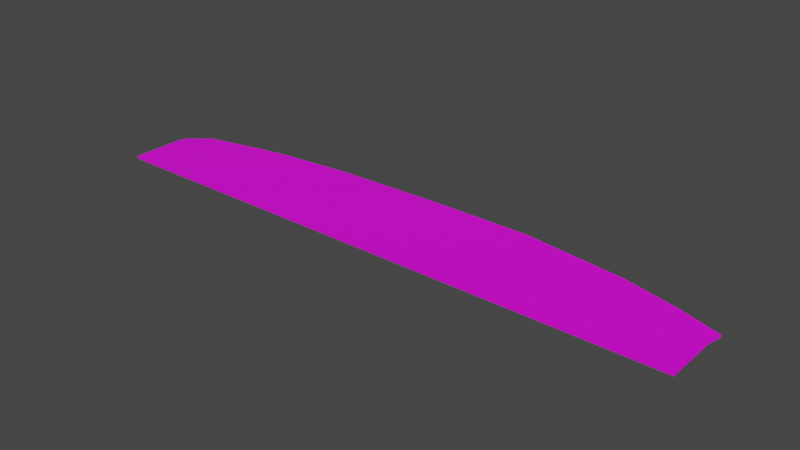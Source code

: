 # Source: terrain_woods_185.blend  (saved by Blender 3.0.42; exported with 4.5.12 LTS)
import bpy
from mathutils import Matrix  # noqa: F401  (used for matrix-valued properties, if any)

bpy.ops.wm.read_factory_settings(use_empty=True)
scene = bpy.context.scene
scene.name = 'Scene'

# ---- collections
col_collection = bpy.data.collections.new('Collection'); scene.collection.children.link(col_collection)

# ---- images (referenced by path relative to the original .blend; pixels are not part of the script)
import os
ASSET_DIR = os.environ.get("B2B_ASSET_DIR", "")  # directory of the original .blend (textures are referenced by path, not embedded)
HERE = os.path.dirname(os.path.abspath(__file__))  # packed textures are extracted next to this script under _unpacked/

def load_image(name, relpath, width, height, colorspace="sRGB"):
    """Load a texture the original file referenced (path relative to the .blend, or extracted next to this script)."""
    p = next((c for c in (os.path.join(HERE, relpath), os.path.join(ASSET_DIR, relpath)) if relpath and os.path.exists(c)), "")
    if p:
        img = bpy.data.images.load(p, check_existing=True)
        img.name = name
    else:  # same state as the original file: an image datablock whose file is absent (Cycles renders it pink)
        img = bpy.data.images.new(name, width, height)
        img.source = "FILE"
        img.filepath = "//" + (relpath or name)
    img.colorspace_settings.name = colorspace
    return img
img_terrain_woods_185_jpg = load_image('terrain_woods_185.jpg', 'terrain_woods_185.jpg', 1024, 1024, 'sRGB')

# ---- materials (node trees are filled in below, after node groups)
mat_none_018 = bpy.data.materials.new('None.018')
mat_none_018.use_transparent_shadow = False

# ---- material node trees
mat_none_018.use_nodes = True; mat_none_018.node_tree.nodes.clear()
_N = mat_none_018.node_tree.nodes; _L = mat_none_018.node_tree.links
n0 = _N.new('ShaderNodeBsdfPrincipled'); n0.name = 'Principled BSDF'; n0.location = (10, 300)
n0.distribution = 'GGX'
n0.subsurface_method = 'RANDOM_WALK_SKIN'
n0.inputs[3].default_value = 1.45
n0.inputs[27].default_value = (0.0, 0.0, 0.0, 1.0)
n0.inputs[28].default_value = 1.0
n1 = _N.new('ShaderNodeOutputMaterial'); n1.name = 'Material Output'; n1.location = (300, 300)
n2 = _N.new('ShaderNodeTexImage'); n2.name = 'Image Texture'; n2.location = (-615, 91)
n2.image = img_terrain_woods_185_jpg
_L.new(n0.outputs[0], n1.inputs[0])
_L.new(n2.outputs[0], n0.inputs[0])
n1.is_active_output = True

# ---- world
world_world = bpy.data.worlds.new('World'); scene.world = world_world
world_world.use_nodes = True; world_world.node_tree.nodes.clear()
_N = world_world.node_tree.nodes; _L = world_world.node_tree.links
n0 = _N.new('ShaderNodeOutputWorld'); n0.name = 'World Output'; n0.location = (300, 300)
n1 = _N.new('ShaderNodeBackground'); n1.name = 'Background'; n1.location = (10, 300)
n1.inputs[0].default_value = (0.05088, 0.05088, 0.05088, 1.0)
_L.new(n1.outputs[0], n0.inputs[0])
n0.is_active_output = True
world_world.color = (0.05088, 0.05088, 0.05088)
world_world.use_sun_shadow = False
world_world.sun_shadow_jitter_overblur = 0.0

# ---- meshes
me_terrain_woods__185_terrain_woods__185_terrain_woods__185_terrai = bpy.data.meshes.new('terrain_Woods_#185_terrain_Woods_#185_terrain_Woods_#185_terrai')
me_terrain_woods__185_terrain_woods__185_terrain_woods__185_terrai.from_pydata([(-4.542, -0.549, 0.01999), (-3.036, -0.8235, 0.01999), (4.496, -0.8234, 0.01996), (4.496, -0.5489, 0.01995), (2.99, -0.8234, 0.01996), (1.483, -0.8235, 0.01997), (-1.529, -0.8235, 0.01998), (-0.02298, -0.8235, 0.01998), (3.616, 0.4837, 0.01991), (3.916, 0.4071, 0.01991), (4.542, 0.1986, 0.01992), (4.496, 7.04e-05, 0.01993), (4.496, -0.2744, 0.01994), (3.066, 0.6206, 0.01991), (1.483, 0.8235, 0.01991), (-0.02312, 0.8235, 0.01992), (-2.917, 0.6455, 0.01994), (-1.702, 0.7712, 0.01993), (-3.489, 0.5272, 0.01994), (-4.169, 0.3759, 0.01995), (-4.488, 0.1326, 0.01996), (-4.542, -3.739e-05, 0.01997), (-4.542, -0.2745, 0.01998), (-3.036, -0.8235, -0.01992), (-4.542, -0.549, -0.01992), (4.496, -0.8234, -0.01995), (4.496, -0.5489, -0.01996), (2.99, -0.8234, -0.01994), (1.483, -0.8235, -0.01994), (-1.529, -0.8235, -0.01992), (3.616, 0.4837, -0.01999), (3.066, 0.6206, -0.02), (3.916, 0.4072, -0.01999), (4.542, 0.1986, -0.01999), (4.496, -0.2744, -0.01997), (4.496, 7.139e-05, -0.01998), (1.483, 0.8235, -0.02), (-0.02311, 0.8235, -0.01999), (-1.702, 0.7712, -0.01998), (-2.917, 0.6455, -0.01997), (-3.489, 0.5272, -0.01996), (-4.169, 0.3759, -0.01995), (-4.488, 0.1326, -0.01995), (-4.542, -3.64e-05, -0.01994), (-4.542, -0.2745, -0.01993), (-4.542, -0.8235, -0.01991), (-4.542, -0.8235, 0.02), (-0.02298, -0.8235, -0.01993)], [], [(30, 32, 33, 35, 34, 26, 25, 27, 28, 47, 29, 23, 45, 24, 44, 43, 42, 41, 40, 39, 38, 37, 36, 31), (31, 13, 8, 30), (3, 2, 25, 26, 34, 35, 33, 10, 11, 12), (30, 8, 9, 32), (32, 9, 10, 33), (36, 14, 13, 31), (37, 15, 14, 36), (38, 17, 15, 37), (40, 18, 16, 39), (41, 19, 18, 40), (0, 22, 21, 43, 44, 24, 45, 46), (43, 21, 20, 42), (42, 20, 19, 41), (4, 5, 7, 6, 1, 46, 45, 23, 29, 47, 28, 27, 25, 2), (39, 16, 17, 38), (17, 16, 18, 19, 20, 21, 22, 0, 46, 1, 6, 7, 5, 4, 2, 3, 12, 11, 10, 9, 8, 13, 14, 15)])
me_terrain_woods__185_terrain_woods__185_terrain_woods__185_terrai.polygons.foreach_set('use_smooth', [True] * 16)
_k = set([(0, 22), (0, 46), (1, 6), (1, 46), (2, 3), (2, 4), (2, 25), (3, 12), (4, 5), (5, 7), (6, 7), (8, 9), (8, 13), (9, 10), (9, 32), (10, 11), (10, 33), (11, 12), (13, 14), (13, 31), (14, 15), (14, 36), (15, 17), (15, 37), (16, 17), (16, 18), (16, 39), (17, 38), (18, 19), (18, 40), (19, 20), (19, 41), (20, 21), (20, 42), (21, 22), (21, 43), (23, 29), (23, 45), (24, 44), (24, 45), (25, 26), (25, 27), (26, 34), (27, 28), (28, 47), (29, 47), (30, 31), (30, 32), (31, 36), (32, 33), (33, 35), (34, 35), (36, 37), (37, 38), (38, 39), (39, 40), (40, 41), (41, 42), (42, 43), (43, 44), (45, 46)])
me_terrain_woods__185_terrain_woods__185_terrain_woods__185_terrai.attributes.new('sharp_edge', 'BOOLEAN', 'EDGE').data.foreach_set('value', [ (min(e.vertices), max(e.vertices)) in _k for e in me_terrain_woods__185_terrain_woods__185_terrain_woods__185_terrai.edges])
_uv = me_terrain_woods__185_terrain_woods__185_terrain_woods__185_terrai.uv_layers.new(name='UVMap')
_uv.uv.foreach_set('vector', [0.0, 0.0, 0.0, 0.1667, 0.0, 0.3333, 0.0, 0.5, 0.0, 0.6667, 0.0, 0.8333, 0.0, 1.0, 0.1667, 1.0, 0.3333, 1.0, 0.5, 1.0, 0.6667, 1.0, 0.8333, 1.0, 1.0, 1.0, 1.0, 0.8333, 1.0, 0.6667, 1.0, 0.5, 1.0, 0.3333, 1.0, 0.1667, 1.0, 0.0, 0.8333, 0.0, 0.6667, 0.0, 0.5, 0.0, 0.3333, 0.0, 0.1667, 0.0, 0.1667, 0.0, 0.1667, 0.0, 0.0, 0.0, 0.0, 0.0, 0.0, 0.8333, 0.0, 1.0, 0.0, 1.0, 0.0, 0.8333, 0.0, 0.6667, 0.0, 0.5, 0.0, 0.3333, 0.0, 0.3333, 0.0, 0.5, 0.0, 0.6667, 0.0, 0.0, 0.0, 0.0, 0.0, 0.1667, 0.0, 0.1667, 0.0, 0.1667, 0.0, 0.1667, 0.0, 0.3333, 0.0, 0.3333, 0.3333, 0.0, 0.3333, 0.0, 0.1667, 0.0, 0.1667, 0.0, 0.5, 0.0, 0.5, 0.0, 0.3333, 0.0, 0.3333, 0.0, 0.6667, 0.0, 0.6667, 0.0, 0.5, 0.0, 0.5, 0.0, 1.0, 0.0, 1.0, 0.0, 0.8333, 0.0, 0.8333, 0.0, 1.0, 0.1667, 1.0, 0.1667, 1.0, 0.0, 1.0, 0.0, 1.0, 0.8333, 1.0, 0.6667, 1.0, 0.5, 1.0, 0.5, 1.0, 0.6667, 1.0, 0.8333, 1.0, 1.0, 1.0, 1.0, 1.0, 0.5, 1.0, 0.5, 1.0, 0.3333, 1.0, 0.3333, 1.0, 0.3333, 1.0, 0.3333, 1.0, 0.1667, 1.0, 0.1667, 0.1667, 1.0, 0.3333, 1.0, 0.5, 1.0, 0.6667, 1.0, 0.8333, 1.0, 1.0, 1.0, 1.0, 1.0, 0.8333, 1.0, 0.6667, 1.0, 0.5, 1.0, 0.3333, 1.0, 0.1667, 1.0, 0.0, 1.0, 0.0, 1.0, 0.8333, 0.0, 0.8333, 0.0, 0.6667, 0.0, 0.6667, 0.0, 0.6791, 0.2124, 0.8057, 0.2253, 0.8654, 0.2376, 0.9363, 0.2532, 0.9695, 0.2785, 0.9752, 0.2924, 0.9752, 0.321, 0.9752, 0.3496, 0.9753, 0.3782, 0.8183, 0.3784, 0.6613, 0.3786, 0.5043, 0.3788, 0.3473, 0.379, 0.1903, 0.3792, 0.03334, 0.3794, 0.0333, 0.3508, 0.03327, 0.3222, 0.03323, 0.2936, 0.0284, 0.2729, 0.09365, 0.2511, 0.1249, 0.2431, 0.1821, 0.2287, 0.3471, 0.2074, 0.5041, 0.2072])
me_terrain_woods__185_terrain_woods__185_terrain_woods__185_terrai.materials.append(mat_none_018)
me_terrain_woods__185_terrain_woods__185_terrain_woods__185_terrai.use_remesh_fix_poles = True
me_terrain_woods__185_terrain_woods__185_terrain_woods__185_terrai.use_remesh_preserve_attributes = False
me_terrain_woods__185_terrain_woods__185_terrain_woods__185_terrai.update()
me_terrain_woods__185_terrain_woods__185_terrain_woods__185_terrai.normals_split_custom_set([tuple(v) for v in zip(*[iter([-4.598e-06, -3.573e-05, -1.0, -4.598e-06, -3.573e-05, -1.0, -4.598e-06, -3.573e-05, -1.0, -4.598e-06, -3.573e-05, -1.0, -4.598e-06, -3.573e-05, -1.0, -4.598e-06, -3.573e-05, -1.0, -4.598e-06, -3.573e-05, -1.0, -4.598e-06, -3.573e-05, -1.0, -4.598e-06, -3.573e-05, -1.0, -4.598e-06, -3.573e-05, -1.0, -4.598e-06, -3.573e-05, -1.0, -4.598e-06, -3.573e-05, -1.0, -4.598e-06, -3.573e-05, -1.0, -4.598e-06, -3.573e-05, -1.0, -4.598e-06, -3.573e-05, -1.0, -4.598e-06, -3.573e-05, -1.0, -4.598e-06, -3.573e-05, -1.0, -4.598e-06, -3.573e-05, -1.0, -4.598e-06, -3.573e-05, -1.0, -4.598e-06, -3.573e-05, -1.0, -4.598e-06, -3.573e-05, -1.0, -4.598e-06, -3.573e-05, -1.0, -4.598e-06, -3.573e-05, -1.0, -4.598e-06, -3.573e-05, -1.0, 0.2418, 0.9703, 3.319e-05, 0.2418, 0.9703, 3.319e-05, 0.2446, 0.9696, 3.613e-05, 0.2446, 0.9696, 3.613e-05, 1.0, 6.235e-05, 6.519e-05, 1.0, 7.619e-05, 6.952e-05, 1.0, 7.613e-05, 4.36e-05, 1.0, 0.0001105, 4.376e-05, 1.0, 6.215e-05, 4.36e-05, 0.9741, -0.2261, 5.325e-05, 0.9741, -0.2261, 2.71e-05, 0.9741, -0.2261, 5.327e-05, 1.0, 7.983e-05, 3.928e-05, 1.0, 6.23e-05, 6.087e-05, 0.2446, 0.9696, 3.613e-05, 0.2446, 0.9696, 3.613e-05, 0.2475, 0.9689, 3.907e-05, 0.2475, 0.9689, 3.907e-05, 0.3159, 0.9488, 3.636e-05, 0.3159, 0.9488, 3.636e-05, 0.3159, 0.9488, 3.636e-05, 0.3159, 0.9488, 3.636e-05, 0.1271, 0.9919, 3.001e-05, 0.1271, 0.9919, 3.001e-05, 0.1271, 0.9919, 3.001e-05, 0.1271, 0.9919, 3.001e-05, -1.203e-05, 1.0, 2.66e-05, -1.203e-05, 1.0, 2.66e-05, -1.203e-05, 1.0, 2.66e-05, -1.203e-05, 1.0, 2.66e-05, -0.03113, 0.9995, 2.166e-05, -0.03113, 0.9995, 2.166e-05, -0.03113, 0.9995, 2.166e-05, -0.03113, 0.9995, 2.166e-05, -0.2023, 0.9793, 1.95e-06, -0.2023, 0.9793, 1.95e-06, -0.2023, 0.9793, 1.95e-06, -0.2023, 0.9793, 1.95e-06, -0.2171, 0.9761, 3.26e-06, -0.2171, 0.9761, 3.26e-06, -0.2171, 0.9761, 3.26e-06, -0.2171, 0.9761, 3.26e-06, -1.0, -8.298e-05, -6.174e-05, -1.0, -8.298e-05, -6.174e-05, -1.0, -8.298e-05, -6.174e-05, -1.0, -8.298e-05, -6.174e-05, -1.0, -8.298e-05, -6.174e-05, -1.0, -8.298e-05, -6.174e-05, -1.0, -8.298e-05, -6.174e-05, -1.0, -8.298e-05, -6.174e-05, -0.9267, 0.3759, -2.393e-05, -0.9267, 0.3759, -2.393e-05, -0.9267, 0.3759, -2.393e-05, -0.9267, 0.3759, -2.393e-05, -0.6067, 0.7949, -1.917e-06, -0.6067, 0.7949, -1.917e-06, -0.6067, 0.7949, -1.917e-06, -0.6067, 0.7949, -1.917e-06, 1.171e-05, -1.0, -1.063e-05, 1.171e-05, -1.0, -1.063e-05, 1.171e-05, -1.0, -1.063e-05, 1.171e-05, -1.0, -1.063e-05, 1.171e-05, -1.0, -1.063e-05, 1.171e-05, -1.0, -1.063e-05, 1.171e-05, -1.0, -1.063e-05, 1.171e-05, -1.0, -1.063e-05, 1.171e-05, -1.0, -1.063e-05, 1.171e-05, -1.0, -1.063e-05, 1.171e-05, -1.0, -1.063e-05, 1.171e-05, -1.0, -1.063e-05, 1.171e-05, -1.0, -1.063e-05, 1.171e-05, -1.0, -1.063e-05, -0.103, 0.9947, 1.931e-05, -0.103, 0.9947, 1.931e-05, -0.103, 0.9947, 1.931e-05, -0.103, 0.9947, 1.931e-05, 4.554e-06, 3.583e-05, 1.0, 4.554e-06, 3.583e-05, 1.0, 4.554e-06, 3.583e-05, 1.0, 4.554e-06, 3.583e-05, 1.0, 4.554e-06, 3.583e-05, 1.0, 4.554e-06, 3.583e-05, 1.0, 4.554e-06, 3.583e-05, 1.0, 4.554e-06, 3.583e-05, 1.0, 4.554e-06, 3.583e-05, 1.0, 4.554e-06, 3.583e-05, 1.0, 4.554e-06, 3.583e-05, 1.0, 4.554e-06, 3.583e-05, 1.0, 4.554e-06, 3.583e-05, 1.0, 4.554e-06, 3.583e-05, 1.0, 4.554e-06, 3.583e-05, 1.0, 4.554e-06, 3.583e-05, 1.0, 4.554e-06, 3.583e-05, 1.0, 4.554e-06, 3.583e-05, 1.0, 4.554e-06, 3.583e-05, 1.0, 4.554e-06, 3.583e-05, 1.0, 4.554e-06, 3.583e-05, 1.0, 4.554e-06, 3.583e-05, 1.0, 4.554e-06, 3.583e-05, 1.0, 4.554e-06, 3.583e-05, 1.0])] * 3)])

# ---- objects
ob_terrain_woods__185 = bpy.data.objects.new('terrain Woods #185', me_terrain_woods__185_terrain_woods__185_terrain_woods__185_terrai)

# ---- transforms, parenting, visibility, modifiers, constraints
ob_terrain_woods__185.location = (0.0, 0.0, 0.0)

# ---- collection membership
col_collection.objects.link(ob_terrain_woods__185)

# ---- scene / render settings (as saved in the file)
scene.frame_start = 1; scene.frame_end = 250; scene.frame_set(1)
scene.render.engine = 'BLENDER_EEVEE_NEXT'
scene.cycles.sampling_pattern = 'TABULATED_SOBOL'
scene.cycles.use_light_tree = False
scene.view_settings.view_transform = 'Filmic'
bpy.context.view_layer.update()

# ---- added for rendering (the .blend has no active camera and no usable light): camera, sun
cam_auto = bpy.data.cameras.new('AutoCamera')
cam_auto.lens = 50.0
cam_auto.sensor_width = 36.0
cam_auto.clip_end = 1000.0
ob_auto_camera = bpy.data.objects.new('AutoCamera', cam_auto)
scene.collection.objects.link(ob_auto_camera)
ob_auto_camera.location = (8.54166, -10.25, 6.83333)
ob_auto_camera.rotation_euler = (1.09748, -7.21219e-08, 0.694738)
scene.camera = ob_auto_camera
light_auto_sun = bpy.data.lights.new('AutoSun', 'SUN')
light_auto_sun.energy = 3.0
light_auto_sun.angle = 0.0523599
ob_auto_sun = bpy.data.objects.new('AutoSun', light_auto_sun)
scene.collection.objects.link(ob_auto_sun)
ob_auto_sun.rotation_euler = (0.872665, 0.174533, 0.523599)
bpy.context.view_layer.update()
